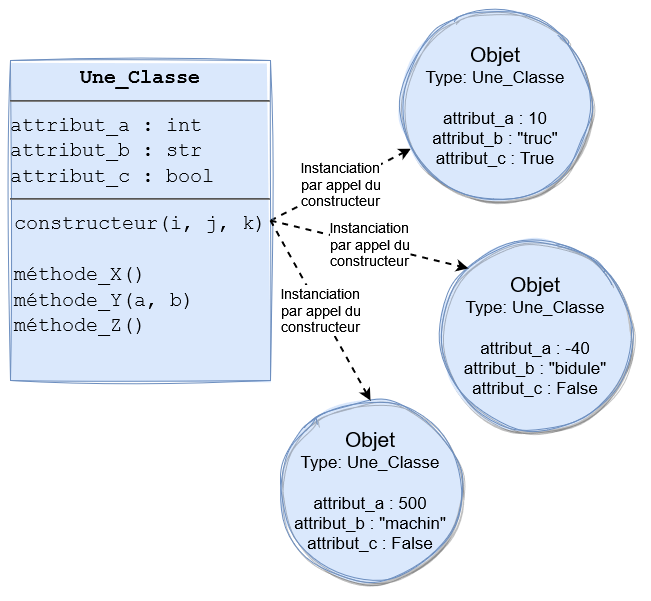

The diagram above was exported from draw.io. Its source (the exported page's mxGraphModel, read from the mxfile embedded in the PNG):
<mxGraphModel dx="1773" dy="826" grid="1" gridSize="10" guides="1" tooltips="1" connect="1" arrows="1" fold="1" page="0" pageScale="1" pageWidth="850" pageHeight="1100" math="0" shadow="0">
  <root>
    <mxCell id="0" />
    <mxCell id="1" parent="0" />
    <mxCell id="iKQOOCRvCYpbipDmQYT3-9" value="" style="rounded=0;whiteSpace=wrap;html=1;fillColor=#f5f5f5;fontColor=#333333;strokeColor=#666666;" vertex="1" parent="1">
      <mxGeometry x="-180" y="180" width="410" height="440" as="geometry" />
    </mxCell>
    <mxCell id="iKQOOCRvCYpbipDmQYT3-1" value="Objet" style="ellipse;whiteSpace=wrap;html=1;aspect=fixed;shadow=1;fontSize=21;sketch=1;curveFitting=1;jiggle=2;fillColor=#dae8fc;strokeColor=#6c8ebf;fillStyle=solid;" vertex="1" parent="1">
      <mxGeometry x="-130" y="360" width="80" height="80" as="geometry" />
    </mxCell>
    <mxCell id="iKQOOCRvCYpbipDmQYT3-2" value="Objet" style="ellipse;whiteSpace=wrap;html=1;aspect=fixed;shadow=1;fontSize=21;sketch=1;curveFitting=1;jiggle=2;fillColor=#dae8fc;strokeColor=#6c8ebf;fillStyle=solid;" vertex="1" parent="1">
      <mxGeometry x="-40" y="410" width="80" height="80" as="geometry" />
    </mxCell>
    <mxCell id="iKQOOCRvCYpbipDmQYT3-3" value="Objet" style="ellipse;whiteSpace=wrap;html=1;aspect=fixed;shadow=1;fontSize=21;sketch=1;curveFitting=1;jiggle=2;fillColor=#dae8fc;strokeColor=#6c8ebf;fillStyle=solid;" vertex="1" parent="1">
      <mxGeometry x="120" y="290" width="80" height="80" as="geometry" />
    </mxCell>
    <mxCell id="iKQOOCRvCYpbipDmQYT3-4" value="Objet" style="ellipse;whiteSpace=wrap;html=1;aspect=fixed;shadow=1;fontSize=21;sketch=1;curveFitting=1;jiggle=2;fillColor=#dae8fc;strokeColor=#6c8ebf;fillStyle=solid;" vertex="1" parent="1">
      <mxGeometry x="-40" y="300" width="80" height="80" as="geometry" />
    </mxCell>
    <mxCell id="iKQOOCRvCYpbipDmQYT3-5" value="Objet" style="ellipse;whiteSpace=wrap;html=1;aspect=fixed;shadow=1;fontSize=21;sketch=1;curveFitting=1;jiggle=2;fillColor=#dae8fc;strokeColor=#6c8ebf;fillStyle=solid;" vertex="1" parent="1">
      <mxGeometry x="120" y="450" width="80" height="80" as="geometry" />
    </mxCell>
    <mxCell id="iKQOOCRvCYpbipDmQYT3-6" value="Objet" style="ellipse;whiteSpace=wrap;html=1;aspect=fixed;shadow=1;fontSize=21;sketch=1;curveFitting=1;jiggle=2;fillColor=#dae8fc;strokeColor=#6c8ebf;fillStyle=solid;" vertex="1" parent="1">
      <mxGeometry x="60" y="370" width="80" height="80" as="geometry" />
    </mxCell>
    <mxCell id="iKQOOCRvCYpbipDmQYT3-7" value="Objet" style="ellipse;whiteSpace=wrap;html=1;aspect=fixed;shadow=1;fontSize=21;sketch=1;curveFitting=1;jiggle=2;fillColor=#dae8fc;strokeColor=#6c8ebf;fillStyle=solid;" vertex="1" parent="1">
      <mxGeometry x="10" y="510" width="80" height="80" as="geometry" />
    </mxCell>
    <mxCell id="iKQOOCRvCYpbipDmQYT3-8" value="Objet" style="ellipse;whiteSpace=wrap;html=1;aspect=fixed;shadow=1;fontSize=21;sketch=1;curveFitting=1;jiggle=2;fillColor=#dae8fc;strokeColor=#6c8ebf;fillStyle=solid;" vertex="1" parent="1">
      <mxGeometry x="-130" y="480" width="80" height="80" as="geometry" />
    </mxCell>
    <mxCell id="iKQOOCRvCYpbipDmQYT3-10" value="&lt;div style=&quot;font-size: 20px;&quot;&gt;&lt;font style=&quot;font-size: 20px;&quot;&gt;Espace mémoire des objets&lt;/font&gt;&lt;/div&gt;&lt;div style=&quot;font-size: 20px;&quot;&gt;&lt;font style=&quot;font-size: 20px;&quot;&gt;TOUS les objets d'un programme sont stockés ici&lt;font style=&quot;font-size: 20px;&quot;&gt;&lt;br&gt;&lt;/font&gt;&lt;/font&gt;&lt;/div&gt;" style="text;html=1;strokeColor=none;fillColor=none;align=center;verticalAlign=middle;whiteSpace=wrap;rounded=0;" vertex="1" parent="1">
      <mxGeometry x="-150" y="190" width="340" height="80" as="geometry" />
    </mxCell>
  </root>
</mxGraphModel>